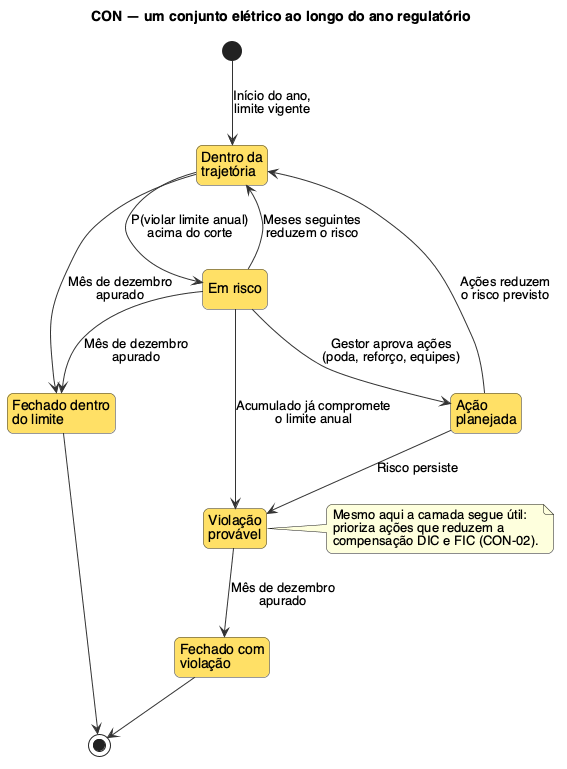

The diagram above was rendered by PlantUML. Its source (embedded in the PNG):
@startuml con-estados-conjunto
title CON — um conjunto elétrico ao longo do ano regulatório

skinparam defaultFontName Helvetica
skinparam shadowing false
skinparam nodesep 60
skinparam ranksep 55
skinparam roundcorner 12
skinparam ArrowColor #333333
skinparam state {
  BackgroundColor #FFE066
  BorderColor #333333
  StartColor #111111
  EndColor #111111
}
hide empty description

state "Dentro da\ntrajetória" as Dentro
state "Em risco" as Risco
state "Ação\nplanejada" as Acao
state "Violação\nprovável" as Provavel
state "Fechado dentro\ndo limite" as FechadoOk
state "Fechado com\nviolação" as FechadoViol

[*] --> Dentro : Início do ano,\nlimite vigente
Dentro --> Risco : P(violar limite anual)\nacima do corte
Risco --> Dentro : Meses seguintes\nreduzem o risco
Risco --> Acao : Gestor aprova ações\n(poda, reforço, equipes)
Acao --> Dentro : Ações reduzem\no risco previsto
Acao --> Provavel : Risco persiste
Risco --> Provavel : Acumulado já compromete\no limite anual
Provavel --> FechadoViol : Mês de dezembro\napurado
Dentro --> FechadoOk : Mês de dezembro\napurado
Risco --> FechadoOk : Mês de dezembro\napurado
FechadoOk --> [*]
FechadoViol --> [*]

note right of Provavel
  Mesmo aqui a camada segue útil:
  prioriza ações que reduzem a
  compensação DIC e FIC (CON-02).
end note
@enduml